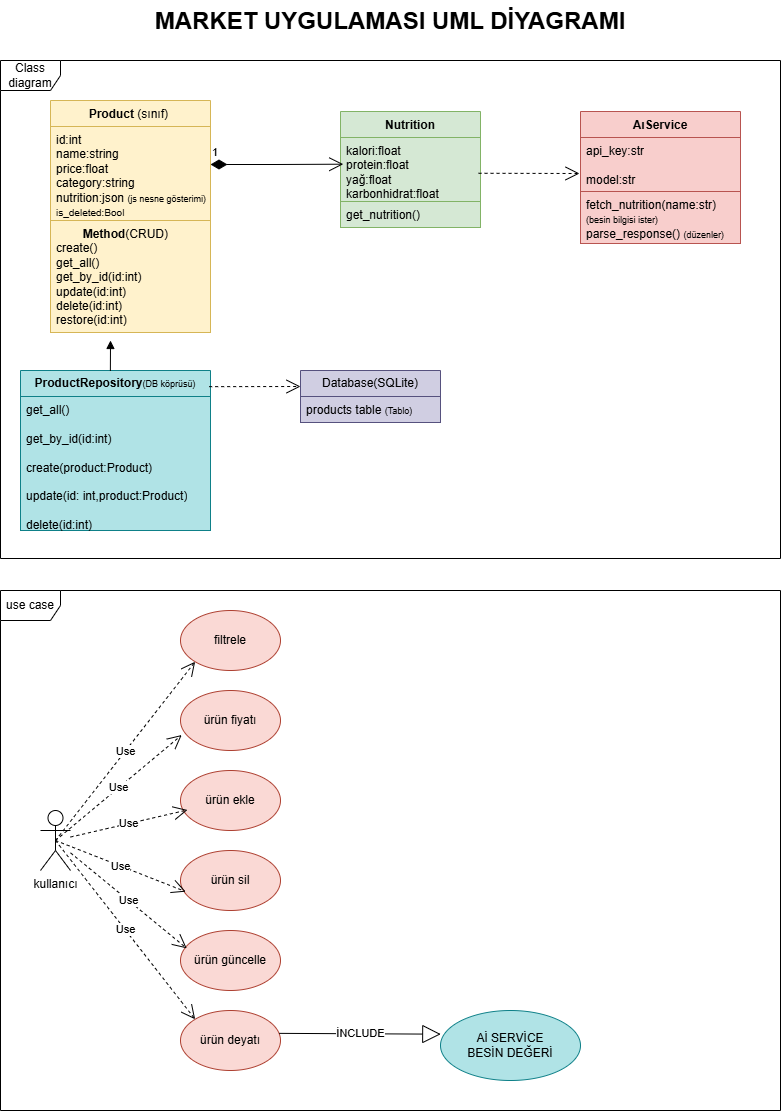

The diagram above was exported from draw.io. Its source (the exported page's mxGraphModel, read from the mxfile embedded in the PNG):
<mxGraphModel dx="1178" dy="676" grid="1" gridSize="10" guides="1" tooltips="1" connect="1" arrows="1" fold="1" page="1" pageScale="1" pageWidth="827" pageHeight="1169" math="0" shadow="0">
  <root>
    <mxCell id="0" />
    <mxCell id="1" parent="0" />
    <mxCell id="RRNPyDSadLoky5K3pOVt-1" parent="1" style="swimlane;fontStyle=1;align=center;verticalAlign=top;childLayout=stackLayout;horizontal=1;startSize=26;horizontalStack=0;resizeParent=1;resizeParentMax=0;resizeLast=0;collapsible=1;marginBottom=0;whiteSpace=wrap;html=1;fillColor=#fff2cc;strokeColor=#d6b656;" value="Product &lt;span style=&quot;font-weight: normal;&quot;&gt;(sınıf)&amp;nbsp;&lt;/span&gt;" vertex="1">
      <mxGeometry height="232" width="160" x="70" y="110" as="geometry" />
    </mxCell>
    <mxCell id="RRNPyDSadLoky5K3pOVt-2" parent="RRNPyDSadLoky5K3pOVt-1" style="text;strokeColor=#d6b656;fillColor=#fff2cc;align=left;verticalAlign=top;spacingLeft=4;spacingRight=4;overflow=hidden;rotatable=0;points=[[0,0.5],[1,0.5]];portConstraint=eastwest;whiteSpace=wrap;html=1;" value="id:int&lt;div&gt;name:string&lt;/div&gt;&lt;div&gt;price:float&lt;/div&gt;&lt;div&gt;category:string&lt;/div&gt;&lt;div&gt;nutrition:json &lt;font style=&quot;font-size: 9px;&quot;&gt;(js nesne gösterimi)&lt;/font&gt;&lt;/div&gt;&lt;div&gt;&lt;font size=&quot;1&quot;&gt;is_deleted:Bool&lt;/font&gt;&lt;/div&gt;" vertex="1">
      <mxGeometry height="94" width="160" y="26" as="geometry" />
    </mxCell>
    <mxCell id="RRNPyDSadLoky5K3pOVt-4" parent="RRNPyDSadLoky5K3pOVt-1" style="text;strokeColor=#d6b656;fillColor=#fff2cc;align=left;verticalAlign=top;spacingLeft=4;spacingRight=4;overflow=hidden;rotatable=0;points=[[0,0.5],[1,0.5]];portConstraint=eastwest;whiteSpace=wrap;html=1;" value="&lt;div style=&quot;text-align: center;&quot;&gt;&lt;b&gt;&lt;span style=&quot;white-space: pre;&quot;&gt;&#09;&lt;/span&gt;Method&lt;/b&gt;(CRUD)&lt;/div&gt;&lt;div&gt;create()&lt;/div&gt;&lt;div&gt;get_all()&lt;/div&gt;&lt;div&gt;get_by_id(id:int)&lt;/div&gt;&lt;div&gt;update(id:int)&lt;/div&gt;&lt;div&gt;delete(id:int)&lt;/div&gt;&lt;div&gt;restore(id:int)&lt;/div&gt;" vertex="1">
      <mxGeometry height="112" width="160" y="120" as="geometry" />
    </mxCell>
    <mxCell id="RRNPyDSadLoky5K3pOVt-17" parent="1" style="swimlane;fontStyle=1;align=center;verticalAlign=top;childLayout=stackLayout;horizontal=1;startSize=26;horizontalStack=0;resizeParent=1;resizeParentMax=0;resizeLast=0;collapsible=1;marginBottom=0;whiteSpace=wrap;html=1;fillColor=#d5e8d4;strokeColor=#82b366;" value="Nutrition" vertex="1">
      <mxGeometry height="116" width="140" x="360" y="121" as="geometry" />
    </mxCell>
    <mxCell id="RRNPyDSadLoky5K3pOVt-18" parent="RRNPyDSadLoky5K3pOVt-17" style="text;strokeColor=#82b366;fillColor=#d5e8d4;align=left;verticalAlign=top;spacingLeft=4;spacingRight=4;overflow=hidden;rotatable=0;points=[[0,0.5],[1,0.5]];portConstraint=eastwest;whiteSpace=wrap;html=1;" value="kalori:float&lt;div&gt;protein:float&lt;/div&gt;&lt;div&gt;yağ:float&lt;/div&gt;&lt;div&gt;karbonhidrat:float&lt;/div&gt;" vertex="1">
      <mxGeometry height="64" width="140" y="26" as="geometry" />
    </mxCell>
    <mxCell id="RRNPyDSadLoky5K3pOVt-20" parent="RRNPyDSadLoky5K3pOVt-17" style="text;strokeColor=#82b366;fillColor=#d5e8d4;align=left;verticalAlign=top;spacingLeft=4;spacingRight=4;overflow=hidden;rotatable=0;points=[[0,0.5],[1,0.5]];portConstraint=eastwest;whiteSpace=wrap;html=1;" value="get_nutrition()" vertex="1">
      <mxGeometry height="26" width="140" y="90" as="geometry" />
    </mxCell>
    <mxCell id="RRNPyDSadLoky5K3pOVt-21" parent="1" style="swimlane;fontStyle=1;align=center;verticalAlign=top;childLayout=stackLayout;horizontal=1;startSize=26;horizontalStack=0;resizeParent=1;resizeParentMax=0;resizeLast=0;collapsible=1;marginBottom=0;whiteSpace=wrap;html=1;fillColor=#f8cecc;strokeColor=#b85450;" value="AıService" vertex="1">
      <mxGeometry height="132" width="160" x="600" y="121" as="geometry" />
    </mxCell>
    <mxCell id="RRNPyDSadLoky5K3pOVt-22" parent="RRNPyDSadLoky5K3pOVt-21" style="text;strokeColor=#b85450;fillColor=#f8cecc;align=left;verticalAlign=top;spacingLeft=4;spacingRight=4;overflow=hidden;rotatable=0;points=[[0,0.5],[1,0.5]];portConstraint=eastwest;whiteSpace=wrap;html=1;" value="api_key:str&lt;div&gt;&lt;br&gt;&lt;div&gt;model:str&lt;/div&gt;&lt;/div&gt;" vertex="1">
      <mxGeometry height="54" width="160" y="26" as="geometry" />
    </mxCell>
    <mxCell id="RRNPyDSadLoky5K3pOVt-24" parent="RRNPyDSadLoky5K3pOVt-21" style="text;strokeColor=#b85450;fillColor=#f8cecc;align=left;verticalAlign=top;spacingLeft=4;spacingRight=4;overflow=hidden;rotatable=0;points=[[0,0.5],[1,0.5]];portConstraint=eastwest;whiteSpace=wrap;html=1;" value="fetch_nutrition(name:str)&lt;div&gt;&lt;font style=&quot;font-size: 9px;&quot;&gt;(besin bilgisi ister)&lt;/font&gt;&lt;/div&gt;&lt;div&gt;parse_response() &lt;font style=&quot;font-size: 9px;&quot;&gt;(düzenler)&lt;/font&gt;&lt;/div&gt;&lt;div&gt;&lt;br&gt;&lt;/div&gt;" vertex="1">
      <mxGeometry height="52" width="160" y="80" as="geometry" />
    </mxCell>
    <mxCell id="RRNPyDSadLoky5K3pOVt-37" parent="1" style="swimlane;fontStyle=0;childLayout=stackLayout;horizontal=1;startSize=26;fillColor=#b0e3e6;horizontalStack=0;resizeParent=1;resizeParentMax=0;resizeLast=0;collapsible=1;marginBottom=0;whiteSpace=wrap;html=1;strokeColor=#0e8088;" value="&lt;b&gt;ProductRepository&lt;/b&gt;&lt;font style=&quot;font-size: 9px;&quot;&gt;(DB köprüsü)&lt;/font&gt;" vertex="1">
      <mxGeometry height="160" width="190" x="40" y="380" as="geometry" />
    </mxCell>
    <mxCell id="RRNPyDSadLoky5K3pOVt-40" parent="RRNPyDSadLoky5K3pOVt-37" style="text;strokeColor=#0e8088;fillColor=#b0e3e6;align=left;verticalAlign=top;spacingLeft=4;spacingRight=4;overflow=hidden;rotatable=0;points=[[0,0.5],[1,0.5]];portConstraint=eastwest;whiteSpace=wrap;html=1;" value="&lt;div&gt;get_all()&lt;/div&gt;&lt;div&gt;&lt;br&gt;&lt;/div&gt;&lt;div&gt;get_by_id(id:int)&lt;/div&gt;&lt;div&gt;&lt;br&gt;&lt;/div&gt;create(product:Product)&lt;div&gt;&lt;br&gt;&lt;/div&gt;&lt;div&gt;update(id: int,product:Product)&lt;/div&gt;&lt;div&gt;&lt;br&gt;&lt;/div&gt;&lt;div&gt;delete(id:int)&lt;/div&gt;" vertex="1">
      <mxGeometry height="134" width="190" y="26" as="geometry" />
    </mxCell>
    <mxCell id="RRNPyDSadLoky5K3pOVt-46" parent="1" style="swimlane;fontStyle=0;childLayout=stackLayout;horizontal=1;startSize=26;fillColor=#d0cee2;horizontalStack=0;resizeParent=1;resizeParentMax=0;resizeLast=0;collapsible=1;marginBottom=0;whiteSpace=wrap;html=1;strokeColor=#56517e;" value="Database(SQLite)" vertex="1">
      <mxGeometry height="52" width="140" x="320" y="380" as="geometry" />
    </mxCell>
    <mxCell id="RRNPyDSadLoky5K3pOVt-47" parent="RRNPyDSadLoky5K3pOVt-46" style="text;strokeColor=#56517e;fillColor=#d0cee2;align=left;verticalAlign=top;spacingLeft=4;spacingRight=4;overflow=hidden;rotatable=0;points=[[0,0.5],[1,0.5]];portConstraint=eastwest;whiteSpace=wrap;html=1;" value="products table &lt;font style=&quot;font-size: 9px;&quot;&gt;(Tablo)&lt;/font&gt;" vertex="1">
      <mxGeometry height="26" width="140" y="26" as="geometry" />
    </mxCell>
    <mxCell id="RRNPyDSadLoky5K3pOVt-53" edge="1" parent="1" style="endArrow=open;html=1;endSize=12;startArrow=diamondThin;startSize=14;startFill=1;edgeStyle=orthogonalEdgeStyle;align=left;verticalAlign=bottom;rounded=0;entryX=0.02;entryY=0.417;entryDx=0;entryDy=0;entryPerimeter=0;" target="RRNPyDSadLoky5K3pOVt-18" value="1">
      <mxGeometry relative="1" x="-1" y="3" as="geometry">
        <mxPoint x="230" y="174" as="sourcePoint" />
        <mxPoint x="310" y="106" as="targetPoint" />
      </mxGeometry>
    </mxCell>
    <mxCell id="RRNPyDSadLoky5K3pOVt-54" edge="1" parent="1" source="RRNPyDSadLoky5K3pOVt-18" style="endArrow=open;endSize=12;dashed=1;html=1;rounded=0;exitX=0.986;exitY=0.559;exitDx=0;exitDy=0;exitPerimeter=0;" value="">
      <mxGeometry relative="1" width="160" as="geometry">
        <mxPoint x="470" y="150" as="sourcePoint" />
        <mxPoint x="599" y="183" as="targetPoint" />
      </mxGeometry>
    </mxCell>
    <mxCell id="RRNPyDSadLoky5K3pOVt-55" edge="1" parent="1" source="RRNPyDSadLoky5K3pOVt-37" style="html=1;verticalAlign=bottom;endArrow=block;curved=0;rounded=0;exitX=0.473;exitY=0.003;exitDx=0;exitDy=0;exitPerimeter=0;" value="">
      <mxGeometry relative="1" width="80" as="geometry">
        <mxPoint x="220" y="290" as="sourcePoint" />
        <mxPoint x="130" y="350" as="targetPoint" />
      </mxGeometry>
    </mxCell>
    <mxCell id="RRNPyDSadLoky5K3pOVt-57" edge="1" parent="1" source="RRNPyDSadLoky5K3pOVt-37" style="endArrow=open;endSize=12;dashed=1;html=1;rounded=0;exitX=0.993;exitY=0.101;exitDx=0;exitDy=0;exitPerimeter=0;" value="">
      <mxGeometry relative="1" width="160" as="geometry">
        <mxPoint x="230" y="430" as="sourcePoint" />
        <mxPoint x="320" y="396" as="targetPoint" />
      </mxGeometry>
    </mxCell>
    <mxCell id="RRNPyDSadLoky5K3pOVt-61" parent="1" style="shape=umlFrame;whiteSpace=wrap;html=1;pointerEvents=0;" value="Class diagram" vertex="1">
      <mxGeometry height="498" width="780" x="20" y="70" as="geometry" />
    </mxCell>
    <mxCell id="RRNPyDSadLoky5K3pOVt-62" parent="1" style="text;html=1;whiteSpace=wrap;overflow=hidden;rounded=0;align=center;" value="&lt;h1 style=&quot;margin-top: 0px;&quot;&gt;MARKET UYGULAMASI UML DİYAGRAMI&lt;/h1&gt;" vertex="1">
      <mxGeometry height="40" width="780" x="20" y="10" as="geometry" />
    </mxCell>
    <mxCell id="RRNPyDSadLoky5K3pOVt-63" parent="1" style="shape=umlActor;verticalLabelPosition=bottom;verticalAlign=top;html=1;outlineConnect=0;" value="kullanıcı" vertex="1">
      <mxGeometry height="60" width="30" x="60" y="820" as="geometry" />
    </mxCell>
    <mxCell id="RRNPyDSadLoky5K3pOVt-64" parent="1" style="ellipse;whiteSpace=wrap;html=1;fillColor=#fad9d5;strokeColor=#ae4132;" value="ürün fiyatı" vertex="1">
      <mxGeometry height="60" width="100" x="200" y="700" as="geometry" />
    </mxCell>
    <mxCell id="RRNPyDSadLoky5K3pOVt-65" parent="1" style="ellipse;whiteSpace=wrap;html=1;fillColor=#fad9d5;strokeColor=#ae4132;" value="ürün ekle" vertex="1">
      <mxGeometry height="60" width="100" x="200" y="780" as="geometry" />
    </mxCell>
    <mxCell id="RRNPyDSadLoky5K3pOVt-66" parent="1" style="ellipse;whiteSpace=wrap;html=1;fillColor=#fad9d5;strokeColor=#ae4132;" value="ürün sil" vertex="1">
      <mxGeometry height="60" width="100" x="200" y="860" as="geometry" />
    </mxCell>
    <mxCell id="RRNPyDSadLoky5K3pOVt-67" parent="1" style="ellipse;whiteSpace=wrap;html=1;fillColor=#fad9d5;strokeColor=#ae4132;" value="ürün güncelle" vertex="1">
      <mxGeometry height="60" width="100" x="200" y="940" as="geometry" />
    </mxCell>
    <mxCell id="RRNPyDSadLoky5K3pOVt-68" parent="1" style="ellipse;whiteSpace=wrap;html=1;fillColor=#fad9d5;strokeColor=#ae4132;" value="ürün deyatı" vertex="1">
      <mxGeometry height="60" width="100" x="200" y="1020" as="geometry" />
    </mxCell>
    <mxCell id="RRNPyDSadLoky5K3pOVt-69" parent="1" style="ellipse;whiteSpace=wrap;html=1;fillColor=#b0e3e6;strokeColor=#0e8088;" value="Aİ SERVİCE&lt;div&gt;BESİN DEĞERİ&lt;/div&gt;" vertex="1">
      <mxGeometry height="70" width="140" x="460" y="1020" as="geometry" />
    </mxCell>
    <mxCell id="RRNPyDSadLoky5K3pOVt-70" edge="1" parent="1" source="RRNPyDSadLoky5K3pOVt-68" style="endArrow=block;endSize=16;endFill=0;html=1;rounded=0;exitX=0.987;exitY=0.381;exitDx=0;exitDy=0;exitPerimeter=0;entryX=0.002;entryY=0.338;entryDx=0;entryDy=0;entryPerimeter=0;" target="RRNPyDSadLoky5K3pOVt-69" value="İNCLUDE">
      <mxGeometry relative="1" width="160" as="geometry">
        <mxPoint x="250" y="820" as="sourcePoint" />
        <mxPoint x="410" y="820" as="targetPoint" />
      </mxGeometry>
    </mxCell>
    <mxCell id="RRNPyDSadLoky5K3pOVt-73" parent="1" style="shape=umlFrame;whiteSpace=wrap;html=1;pointerEvents=0;" value="use case" vertex="1">
      <mxGeometry height="520" width="780" x="20" y="600" as="geometry" />
    </mxCell>
    <mxCell id="RRNPyDSadLoky5K3pOVt-76" edge="1" parent="1" source="RRNPyDSadLoky5K3pOVt-63" style="endArrow=open;endSize=12;dashed=1;html=1;rounded=0;exitX=0.5;exitY=0.5;exitDx=0;exitDy=0;exitPerimeter=0;entryX=0.012;entryY=0.742;entryDx=0;entryDy=0;entryPerimeter=0;" target="RRNPyDSadLoky5K3pOVt-64" value="Use">
      <mxGeometry relative="1" width="160" as="geometry">
        <mxPoint x="250" y="900" as="sourcePoint" />
        <mxPoint x="410" y="900" as="targetPoint" />
      </mxGeometry>
    </mxCell>
    <mxCell id="RRNPyDSadLoky5K3pOVt-77" edge="1" parent="1" source="RRNPyDSadLoky5K3pOVt-63" style="endArrow=open;endSize=12;dashed=1;html=1;rounded=0;entryX=0.07;entryY=0.658;entryDx=0;entryDy=0;entryPerimeter=0;" target="RRNPyDSadLoky5K3pOVt-65" value="Use">
      <mxGeometry relative="1" width="160" as="geometry">
        <mxPoint x="130" y="1005" as="sourcePoint" />
        <mxPoint x="256" y="850" as="targetPoint" />
      </mxGeometry>
    </mxCell>
    <mxCell id="RRNPyDSadLoky5K3pOVt-78" edge="1" parent="1" source="RRNPyDSadLoky5K3pOVt-63" style="endArrow=open;endSize=12;dashed=1;html=1;rounded=0;entryX=0.053;entryY=0.686;entryDx=0;entryDy=0;entryPerimeter=0;exitX=0.5;exitY=0.5;exitDx=0;exitDy=0;exitPerimeter=0;" target="RRNPyDSadLoky5K3pOVt-66" value="Use">
      <mxGeometry relative="1" width="160" as="geometry">
        <mxPoint x="140" y="972" as="sourcePoint" />
        <mxPoint x="257" y="900" as="targetPoint" />
      </mxGeometry>
    </mxCell>
    <mxCell id="RRNPyDSadLoky5K3pOVt-79" edge="1" parent="1" source="RRNPyDSadLoky5K3pOVt-63" style="endArrow=open;endSize=12;dashed=1;html=1;rounded=0;entryX=0.062;entryY=0.297;entryDx=0;entryDy=0;entryPerimeter=0;" target="RRNPyDSadLoky5K3pOVt-67" value="Use">
      <mxGeometry relative="1" width="160" as="geometry">
        <mxPoint x="160" y="920" as="sourcePoint" />
        <mxPoint x="290" y="931" as="targetPoint" />
      </mxGeometry>
    </mxCell>
    <mxCell id="RRNPyDSadLoky5K3pOVt-80" edge="1" parent="1" source="RRNPyDSadLoky5K3pOVt-63" style="endArrow=open;endSize=12;dashed=1;html=1;rounded=0;entryX=0;entryY=0;entryDx=0;entryDy=0;exitX=0.5;exitY=0.5;exitDx=0;exitDy=0;exitPerimeter=0;" target="RRNPyDSadLoky5K3pOVt-68" value="Use">
      <mxGeometry relative="1" width="160" as="geometry">
        <mxPoint x="110" y="950" as="sourcePoint" />
        <mxPoint x="226" y="1028" as="targetPoint" />
      </mxGeometry>
    </mxCell>
    <mxCell id="0eCJmeGjR2JDRxC0pUwu-1" parent="1" style="ellipse;whiteSpace=wrap;html=1;fillColor=#fad9d5;strokeColor=#ae4132;" value="filtrele" vertex="1">
      <mxGeometry height="60" width="100" x="200" y="620" as="geometry" />
    </mxCell>
    <mxCell id="0eCJmeGjR2JDRxC0pUwu-2" edge="1" parent="1" source="RRNPyDSadLoky5K3pOVt-63" style="endArrow=open;endSize=12;dashed=1;html=1;rounded=0;exitX=0.5;exitY=0.5;exitDx=0;exitDy=0;exitPerimeter=0;entryX=0;entryY=1;entryDx=0;entryDy=0;" target="0eCJmeGjR2JDRxC0pUwu-1" value="Use">
      <mxGeometry relative="1" width="160" as="geometry">
        <mxPoint x="330" y="810" as="sourcePoint" />
        <mxPoint x="490" y="810" as="targetPoint" />
      </mxGeometry>
    </mxCell>
  </root>
</mxGraphModel>